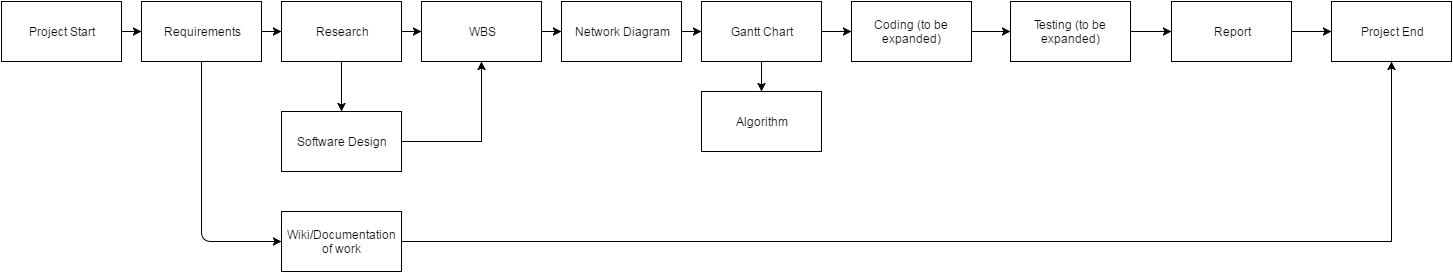

The diagram above was exported from draw.io. Its source (the exported page's mxGraphModel, read from the mxfile embedded in the PNG):
<mxGraphModel dx="1434" dy="856" grid="1" gridSize="10" guides="1" tooltips="1" connect="1" arrows="1" fold="1" page="1" pageScale="1" pageWidth="1169" pageHeight="826" background="#ffffff" math="0" shadow="0">
  <root>
    <mxCell id="0" />
    <mxCell id="1" parent="0" />
    <mxCell id="3" value="Requirements" style="whiteSpace=wrap;html=1;" vertex="1" parent="1">
      <mxGeometry x="180" y="80" width="120" height="60" as="geometry" />
    </mxCell>
    <mxCell id="4" value="WBS" style="whiteSpace=wrap;html=1;" vertex="1" parent="1">
      <mxGeometry x="460" y="80" width="120" height="60" as="geometry" />
    </mxCell>
    <mxCell id="5" value="Network Diagram" style="whiteSpace=wrap;html=1;" vertex="1" parent="1">
      <mxGeometry x="600" y="80" width="120" height="60" as="geometry" />
    </mxCell>
    <mxCell id="38ab750082f6d9c5-6" value="" style="edgeStyle=orthogonalEdgeStyle;rounded=0;html=1;jettySize=auto;orthogonalLoop=1;" edge="1" parent="1" source="4" target="5">
      <mxGeometry relative="1" as="geometry" />
    </mxCell>
    <mxCell id="c337253a5ddb0f7-6" value="" style="edgeStyle=orthogonalEdgeStyle;rounded=0;html=1;jettySize=auto;orthogonalLoop=1;" edge="1" parent="1" source="38ab750082f6d9c5-7" target="c337253a5ddb0f7-5">
      <mxGeometry relative="1" as="geometry" />
    </mxCell>
    <mxCell id="38ab750082f6d9c5-7" value="Gantt Chart" style="whiteSpace=wrap;html=1;" vertex="1" parent="1">
      <mxGeometry x="740" y="80" width="120" height="60" as="geometry" />
    </mxCell>
    <mxCell id="c337253a5ddb0f7-5" value="Algorithm" style="whiteSpace=wrap;html=1;" vertex="1" parent="1">
      <mxGeometry x="740" y="170" width="120" height="60" as="geometry" />
    </mxCell>
    <mxCell id="38ab750082f6d9c5-8" value="" style="edgeStyle=orthogonalEdgeStyle;rounded=0;html=1;jettySize=auto;orthogonalLoop=1;" edge="1" parent="1" source="5" target="38ab750082f6d9c5-7">
      <mxGeometry relative="1" as="geometry" />
    </mxCell>
    <mxCell id="38ab750082f6d9c5-9" value="Software Design" style="whiteSpace=wrap;html=1;" vertex="1" parent="1">
      <mxGeometry x="320" y="190" width="120" height="60" as="geometry" />
    </mxCell>
    <mxCell id="38ab750082f6d9c5-13" value="Project Start" style="whiteSpace=wrap;html=1;" vertex="1" parent="1">
      <mxGeometry x="40" y="80" width="120" height="60" as="geometry" />
    </mxCell>
    <mxCell id="38ab750082f6d9c5-14" value="" style="edgeStyle=orthogonalEdgeStyle;rounded=0;html=1;jettySize=auto;orthogonalLoop=1;" edge="1" parent="1" source="38ab750082f6d9c5-13" target="3">
      <mxGeometry relative="1" as="geometry" />
    </mxCell>
    <mxCell id="38ab750082f6d9c5-21" value="Research" style="whiteSpace=wrap;html=1;" vertex="1" parent="1">
      <mxGeometry x="320" y="80" width="120" height="60" as="geometry" />
    </mxCell>
    <mxCell id="38ab750082f6d9c5-28" value="" style="edgeStyle=orthogonalEdgeStyle;rounded=0;html=1;jettySize=auto;orthogonalLoop=1;" edge="1" parent="1" source="38ab750082f6d9c5-21" target="4">
      <mxGeometry relative="1" as="geometry" />
    </mxCell>
    <mxCell id="38ab750082f6d9c5-30" value="" style="edgeStyle=orthogonalEdgeStyle;rounded=0;html=1;jettySize=auto;orthogonalLoop=1;" edge="1" parent="1" source="3" target="38ab750082f6d9c5-21">
      <mxGeometry relative="1" as="geometry" />
    </mxCell>
    <mxCell id="38ab750082f6d9c5-31" value="" style="edgeStyle=orthogonalEdgeStyle;rounded=0;html=1;jettySize=auto;orthogonalLoop=1;" edge="1" parent="1" source="38ab750082f6d9c5-21" target="38ab750082f6d9c5-9">
      <mxGeometry relative="1" as="geometry" />
    </mxCell>
    <mxCell id="38ab750082f6d9c5-37" value="" style="edgeStyle=orthogonalEdgeStyle;rounded=0;html=1;jettySize=auto;orthogonalLoop=1;entryX=0.5;entryY=1;" edge="1" parent="1" source="38ab750082f6d9c5-9" target="4">
      <mxGeometry relative="1" as="geometry">
        <mxPoint x="520" y="220" as="targetPoint" />
        <Array as="points">
          <mxPoint x="520" y="220" />
        </Array>
      </mxGeometry>
    </mxCell>
    <mxCell id="38ab750082f6d9c5-39" value="Coding (to be expanded)" style="whiteSpace=wrap;html=1;" vertex="1" parent="1">
      <mxGeometry x="890" y="80" width="120" height="60" as="geometry" />
    </mxCell>
    <mxCell id="38ab750082f6d9c5-40" value="" style="edgeStyle=orthogonalEdgeStyle;rounded=0;html=1;jettySize=auto;orthogonalLoop=1;" edge="1" parent="1" source="38ab750082f6d9c5-7" target="38ab750082f6d9c5-39">
      <mxGeometry relative="1" as="geometry" />
    </mxCell>
    <mxCell id="38ab750082f6d9c5-41" value="Testing (to be expanded)" style="whiteSpace=wrap;html=1;" vertex="1" parent="1">
      <mxGeometry x="1049" y="80" width="120" height="60" as="geometry" />
    </mxCell>
    <mxCell id="38ab750082f6d9c5-42" value="" style="edgeStyle=orthogonalEdgeStyle;rounded=0;html=1;jettySize=auto;orthogonalLoop=1;" edge="1" parent="1" source="38ab750082f6d9c5-39" target="38ab750082f6d9c5-41">
      <mxGeometry relative="1" as="geometry" />
    </mxCell>
    <mxCell id="38ab750082f6d9c5-43" value="Wiki/Documentation of work" style="whiteSpace=wrap;html=1;" vertex="1" parent="1">
      <mxGeometry x="320" y="290" width="120" height="60" as="geometry" />
    </mxCell>
    <mxCell id="38ab750082f6d9c5-46" value="Report" style="whiteSpace=wrap;html=1;" vertex="1" parent="1">
      <mxGeometry x="1210" y="80" width="120" height="60" as="geometry" />
    </mxCell>
    <mxCell id="38ab750082f6d9c5-45" value="" style="endArrow=classic;html=1;entryX=0;entryY=0.5;exitX=0.5;exitY=1;" edge="1" parent="1" source="3" target="38ab750082f6d9c5-43">
      <mxGeometry width="50" height="50" relative="1" as="geometry">
        <mxPoint x="10" y="60" as="sourcePoint" />
        <mxPoint x="60" y="10" as="targetPoint" />
        <Array as="points">
          <mxPoint x="240" y="320" />
        </Array>
      </mxGeometry>
    </mxCell>
    <mxCell id="38ab750082f6d9c5-50" value="Project End" style="whiteSpace=wrap;html=1;" vertex="1" parent="1">
      <mxGeometry x="1370" y="80" width="120" height="60" as="geometry" />
    </mxCell>
    <mxCell id="38ab750082f6d9c5-49" value="" style="edgeStyle=orthogonalEdgeStyle;rounded=0;html=1;jettySize=auto;orthogonalLoop=1;" edge="1" parent="1" source="38ab750082f6d9c5-41" target="38ab750082f6d9c5-46">
      <mxGeometry relative="1" as="geometry" />
    </mxCell>
    <mxCell id="38ab750082f6d9c5-51" value="" style="edgeStyle=orthogonalEdgeStyle;rounded=0;html=1;jettySize=auto;orthogonalLoop=1;" edge="1" parent="1" source="38ab750082f6d9c5-46" target="38ab750082f6d9c5-50">
      <mxGeometry relative="1" as="geometry" />
    </mxCell>
    <mxCell id="38ab750082f6d9c5-53" value="" style="edgeStyle=orthogonalEdgeStyle;rounded=0;html=1;jettySize=auto;orthogonalLoop=1;entryX=0.5;entryY=1;" edge="1" parent="1" source="38ab750082f6d9c5-43" target="38ab750082f6d9c5-50">
      <mxGeometry relative="1" as="geometry">
        <mxPoint x="520" y="320" as="targetPoint" />
        <Array as="points">
          <mxPoint x="1430" y="320" />
        </Array>
      </mxGeometry>
    </mxCell>
  </root>
</mxGraphModel>